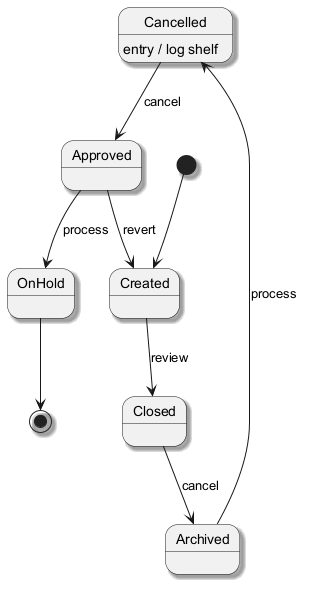

The diagram above was rendered by PlantUML. Its source (embedded in the PNG):
@startuml
skinparam shadowing true
[*] --> Created
Created --> Closed : review
Closed --> Archived : cancel
Archived --> Cancelled : process
Cancelled --> Approved : cancel
Cancelled : entry / log shelf
Approved --> OnHold : process
Approved --> Created : revert
OnHold --> [*]
@enduml